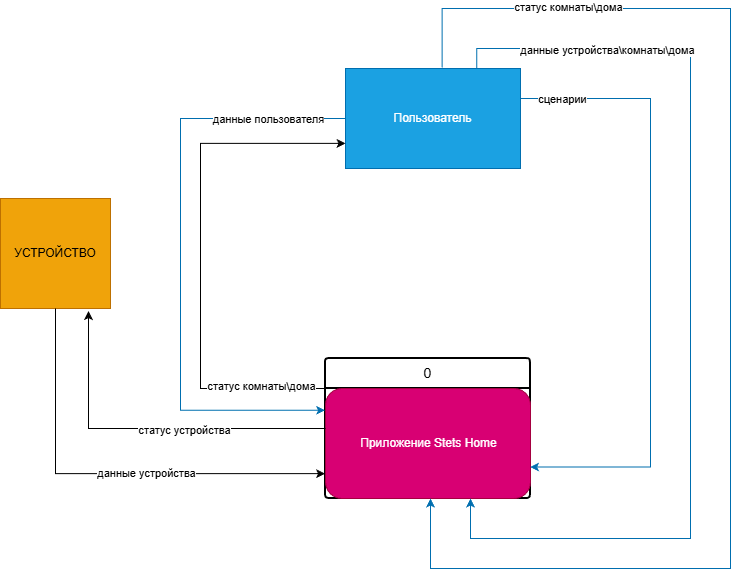

The diagram above was exported from draw.io. Its source (the exported page's mxGraphModel, read from the mxfile embedded in the PNG):
<mxGraphModel grid="1" page="1" gridSize="10" guides="1" tooltips="1" connect="1" arrows="1" fold="1" pageScale="1" pageWidth="850" pageHeight="1100" math="0" shadow="0">
  <root>
    <mxCell id="0" />
    <mxCell id="1" parent="0" />
    <mxCell id="NhEytiSABI8FvWUmxlNu-1" value="0" style="swimlane;childLayout=stackLayout;horizontal=1;startSize=30;horizontalStack=0;rounded=1;fontSize=14;fontStyle=0;strokeWidth=2;resizeParent=0;resizeLast=1;shadow=0;dashed=0;align=center;arcSize=4;whiteSpace=wrap;html=1;fillColor=none;" vertex="1" parent="1">
      <mxGeometry x="345" y="450" width="205" height="140" as="geometry" />
    </mxCell>
    <mxCell id="NhEytiSABI8FvWUmxlNu-2" value="Приложение Stets Home" style="text;html=1;align=center;verticalAlign=middle;resizable=0;points=[];autosize=1;fillColor=#d80073;rounded=1;fontColor=#ffffff;strokeColor=#A50040;" vertex="1" parent="NhEytiSABI8FvWUmxlNu-1">
      <mxGeometry y="30" width="205" height="110" as="geometry" />
    </mxCell>
    <mxCell id="Ui-BeFyByZfE7WFstND2-1" style="edgeStyle=orthogonalEdgeStyle;rounded=0;orthogonalLoop=1;jettySize=auto;html=1;exitX=0.75;exitY=0;exitDx=0;exitDy=0;fillColor=#1ba1e2;strokeColor=#006EAF;" edge="1" parent="1" source="qbqkYg9uIG9LxDTyKktt-1">
      <mxGeometry relative="1" as="geometry">
        <mxPoint x="490" y="590" as="targetPoint" />
        <Array as="points">
          <mxPoint x="496" y="140" />
          <mxPoint x="710" y="140" />
          <mxPoint x="710" y="630" />
          <mxPoint x="490" y="630" />
        </Array>
      </mxGeometry>
    </mxCell>
    <mxCell id="8NS8Lrrn0ZpxHJPz-kvZ-3" value="данные устройства\комнаты\дома" style="edgeLabel;html=1;align=center;verticalAlign=middle;resizable=0;points=[];" connectable="0" vertex="1" parent="Ui-BeFyByZfE7WFstND2-1">
      <mxGeometry x="-0.8753" y="-1" relative="1" as="geometry">
        <mxPoint x="89" as="offset" />
      </mxGeometry>
    </mxCell>
    <mxCell id="qbqkYg9uIG9LxDTyKktt-1" value="Пользователь" style="rounded=0;whiteSpace=wrap;html=1;fillColor=#1ba1e2;fontColor=#ffffff;strokeColor=#006EAF;" vertex="1" parent="1">
      <mxGeometry x="365" y="160" width="175" height="100" as="geometry" />
    </mxCell>
    <mxCell id="qbqkYg9uIG9LxDTyKktt-32" style="edgeStyle=orthogonalEdgeStyle;rounded=0;orthogonalLoop=1;jettySize=auto;html=1;entryX=0.998;entryY=0.714;entryDx=0;entryDy=0;entryPerimeter=0;exitX=1;exitY=0.25;exitDx=0;exitDy=0;fillColor=#1ba1e2;strokeColor=#006EAF;" edge="1" parent="1" source="qbqkYg9uIG9LxDTyKktt-1" target="NhEytiSABI8FvWUmxlNu-2">
      <mxGeometry relative="1" as="geometry">
        <mxPoint x="807" y="670" as="targetPoint" />
        <mxPoint x="740" y="340" as="sourcePoint" />
        <Array as="points">
          <mxPoint x="540" y="190" />
          <mxPoint x="670" y="190" />
          <mxPoint x="670" y="559" />
        </Array>
      </mxGeometry>
    </mxCell>
    <mxCell id="8NS8Lrrn0ZpxHJPz-kvZ-4" value="сценарии" style="edgeLabel;html=1;align=center;verticalAlign=middle;resizable=0;points=[];" connectable="0" vertex="1" parent="qbqkYg9uIG9LxDTyKktt-32">
      <mxGeometry x="-0.8537" relative="1" as="geometry">
        <mxPoint as="offset" />
      </mxGeometry>
    </mxCell>
    <mxCell id="RfnFjygfMwmFL9oG5hNT-1" style="edgeStyle=orthogonalEdgeStyle;rounded=0;orthogonalLoop=1;jettySize=auto;html=1;startArrow=classic;startFill=1;endArrow=none;endFill=0;fillColor=#1ba1e2;strokeColor=#006EAF;entryX=0;entryY=0.5;entryDx=0;entryDy=0;exitX=-0.002;exitY=0.198;exitDx=0;exitDy=0;exitPerimeter=0;" edge="1" parent="1" source="NhEytiSABI8FvWUmxlNu-2" target="qbqkYg9uIG9LxDTyKktt-1">
      <mxGeometry relative="1" as="geometry">
        <Array as="points">
          <mxPoint x="200" y="502" />
          <mxPoint x="200" y="210" />
        </Array>
        <mxPoint x="420" y="158" as="targetPoint" />
        <mxPoint x="350" y="530" as="sourcePoint" />
      </mxGeometry>
    </mxCell>
    <mxCell id="8NS8Lrrn0ZpxHJPz-kvZ-6" value="данные пользователя" style="edgeLabel;html=1;align=center;verticalAlign=middle;resizable=0;points=[];" connectable="0" vertex="1" parent="RfnFjygfMwmFL9oG5hNT-1">
      <mxGeometry x="0.5773" y="-3" relative="1" as="geometry">
        <mxPoint x="50" y="-3" as="offset" />
      </mxGeometry>
    </mxCell>
    <mxCell id="ByPDkxWWxBDD51FQOm2d-5" style="edgeStyle=orthogonalEdgeStyle;rounded=0;orthogonalLoop=1;jettySize=auto;html=1;entryX=0.552;entryY=-0.01;entryDx=0;entryDy=0;entryPerimeter=0;startArrow=classic;startFill=1;endArrow=none;endFill=0;fillColor=#1ba1e2;strokeColor=#006EAF;" edge="1" parent="1" target="qbqkYg9uIG9LxDTyKktt-1">
      <mxGeometry relative="1" as="geometry">
        <Array as="points">
          <mxPoint x="450" y="660" />
          <mxPoint x="750" y="660" />
          <mxPoint x="750" y="100" />
          <mxPoint x="462" y="100" />
        </Array>
        <mxPoint x="450" y="590" as="sourcePoint" />
        <mxPoint x="470" y="160" as="targetPoint" />
      </mxGeometry>
    </mxCell>
    <mxCell id="8NS8Lrrn0ZpxHJPz-kvZ-5" value="статус комнаты\дома" style="edgeLabel;html=1;align=center;verticalAlign=middle;resizable=0;points=[];" connectable="0" vertex="1" parent="ByPDkxWWxBDD51FQOm2d-5">
      <mxGeometry x="0.7117" y="-2" relative="1" as="geometry">
        <mxPoint as="offset" />
      </mxGeometry>
    </mxCell>
    <mxCell id="-mzaXImsraeeJqKHmtF8-1" value="УСТРОЙСТВО" style="whiteSpace=wrap;html=1;aspect=fixed;fillColor=#f0a30a;fontColor=#000000;strokeColor=#BD7000;" vertex="1" parent="1">
      <mxGeometry x="20" y="290" width="110" height="110" as="geometry" />
    </mxCell>
    <mxCell id="8NS8Lrrn0ZpxHJPz-kvZ-7" style="edgeStyle=orthogonalEdgeStyle;rounded=0;orthogonalLoop=1;jettySize=auto;html=1;exitX=0;exitY=0.5;exitDx=0;exitDy=0;entryX=0.8;entryY=1.024;entryDx=0;entryDy=0;entryPerimeter=0;" edge="1" parent="1" source="NhEytiSABI8FvWUmxlNu-1" target="-mzaXImsraeeJqKHmtF8-1">
      <mxGeometry relative="1" as="geometry" />
    </mxCell>
    <mxCell id="8NS8Lrrn0ZpxHJPz-kvZ-8" value="статус устройства" style="edgeLabel;html=1;align=center;verticalAlign=middle;resizable=0;points=[];" connectable="0" vertex="1" parent="8NS8Lrrn0ZpxHJPz-kvZ-7">
      <mxGeometry x="-0.1986" y="1" relative="1" as="geometry">
        <mxPoint as="offset" />
      </mxGeometry>
    </mxCell>
    <mxCell id="8NS8Lrrn0ZpxHJPz-kvZ-9" style="edgeStyle=orthogonalEdgeStyle;rounded=0;orthogonalLoop=1;jettySize=auto;html=1;entryX=-0.002;entryY=0.774;entryDx=0;entryDy=0;entryPerimeter=0;exitX=0.5;exitY=1;exitDx=0;exitDy=0;" edge="1" parent="1" source="-mzaXImsraeeJqKHmtF8-1" target="NhEytiSABI8FvWUmxlNu-2">
      <mxGeometry relative="1" as="geometry" />
    </mxCell>
    <mxCell id="8NS8Lrrn0ZpxHJPz-kvZ-10" value="данные устройства" style="edgeLabel;html=1;align=center;verticalAlign=middle;resizable=0;points=[];" connectable="0" vertex="1" parent="8NS8Lrrn0ZpxHJPz-kvZ-9">
      <mxGeometry x="0.176" y="1" relative="1" as="geometry">
        <mxPoint as="offset" />
      </mxGeometry>
    </mxCell>
    <mxCell id="8NS8Lrrn0ZpxHJPz-kvZ-11" style="edgeStyle=orthogonalEdgeStyle;rounded=0;orthogonalLoop=1;jettySize=auto;html=1;entryX=0;entryY=0.75;entryDx=0;entryDy=0;exitX=-0.002;exitY=0.215;exitDx=0;exitDy=0;exitPerimeter=0;" edge="1" parent="1">
      <mxGeometry relative="1" as="geometry">
        <mxPoint x="344.59000000000015" y="479.9999999999999" as="sourcePoint" />
        <mxPoint x="365" y="234.9" as="targetPoint" />
        <Array as="points">
          <mxPoint x="220" y="480" />
          <mxPoint x="220" y="235" />
        </Array>
      </mxGeometry>
    </mxCell>
    <mxCell id="8NS8Lrrn0ZpxHJPz-kvZ-12" value="статус комнаты\дома" style="edgeLabel;html=1;align=center;verticalAlign=middle;resizable=0;points=[];" connectable="0" vertex="1" parent="8NS8Lrrn0ZpxHJPz-kvZ-11">
      <mxGeometry x="0.0836" y="-1" relative="1" as="geometry">
        <mxPoint x="59" y="152" as="offset" />
      </mxGeometry>
    </mxCell>
  </root>
</mxGraphModel>